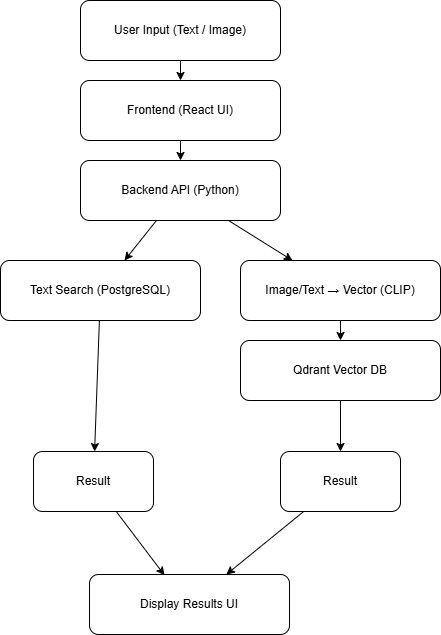

The diagram above was exported from draw.io. Its source (the exported page's mxGraphModel, read from the mxfile embedded in the PNG):
<mxGraphModel dx="1253" dy="704" grid="0" gridSize="10" guides="1" tooltips="1" connect="1" arrows="1" fold="1" page="1" pageScale="1" pageWidth="827" pageHeight="1169" math="0" shadow="0">
  <root>
    <mxCell id="0" />
    <mxCell id="1" parent="0" />
    <mxCell id="2" value="User Input (Text / Image)" style="rounded=1;whiteSpace=wrap;html=1;" parent="1" vertex="1">
      <mxGeometry x="100" y="20" width="200" height="60" as="geometry" />
    </mxCell>
    <mxCell id="3" value="Frontend (React UI)" style="rounded=1;whiteSpace=wrap;html=1;" parent="1" vertex="1">
      <mxGeometry x="100" y="100" width="200" height="60" as="geometry" />
    </mxCell>
    <mxCell id="4" value="Backend API (Python)" style="rounded=1;whiteSpace=wrap;html=1;" parent="1" vertex="1">
      <mxGeometry x="100" y="180" width="200" height="60" as="geometry" />
    </mxCell>
    <mxCell id="15" style="edgeStyle=none;html=1;" edge="1" parent="1" source="5" target="11">
      <mxGeometry relative="1" as="geometry" />
    </mxCell>
    <mxCell id="5" value="Text Search (PostgreSQL)" style="rounded=1;whiteSpace=wrap;html=1;" parent="1" vertex="1">
      <mxGeometry x="20" y="280" width="200" height="60" as="geometry" />
    </mxCell>
    <mxCell id="6" value="Image/Text → Vector (CLIP)" style="rounded=1;whiteSpace=wrap;html=1;" parent="1" vertex="1">
      <mxGeometry x="260" y="280" width="200" height="60" as="geometry" />
    </mxCell>
    <mxCell id="7" value="Qdrant Vector DB" style="rounded=1;whiteSpace=wrap;html=1;" parent="1" vertex="1">
      <mxGeometry x="260" y="360" width="200" height="60" as="geometry" />
    </mxCell>
    <mxCell id="9" value="Display Results UI" style="rounded=1;whiteSpace=wrap;html=1;" parent="1" vertex="1">
      <mxGeometry x="109" y="594" width="200" height="60" as="geometry" />
    </mxCell>
    <mxCell id="e1" parent="1" source="2" target="3" edge="1">
      <mxGeometry relative="1" as="geometry" />
    </mxCell>
    <mxCell id="e2" parent="1" source="3" target="4" edge="1">
      <mxGeometry relative="1" as="geometry" />
    </mxCell>
    <mxCell id="e3" parent="1" source="4" target="5" edge="1">
      <mxGeometry relative="1" as="geometry" />
    </mxCell>
    <mxCell id="e4" parent="1" source="4" target="6" edge="1">
      <mxGeometry relative="1" as="geometry" />
    </mxCell>
    <mxCell id="e5" parent="1" source="6" target="7" edge="1">
      <mxGeometry relative="1" as="geometry" />
    </mxCell>
    <mxCell id="e7" style="entryX=0.5;entryY=0;entryDx=0;entryDy=0;" parent="1" source="7" target="10" edge="1">
      <mxGeometry relative="1" as="geometry">
        <mxPoint x="248.00000000000023" y="460" as="targetPoint" />
      </mxGeometry>
    </mxCell>
    <mxCell id="13" style="edgeStyle=none;html=1;" edge="1" parent="1" source="10" target="9">
      <mxGeometry relative="1" as="geometry" />
    </mxCell>
    <mxCell id="10" value="Result" style="rounded=1;whiteSpace=wrap;html=1;" vertex="1" parent="1">
      <mxGeometry x="300" y="471" width="120" height="60" as="geometry" />
    </mxCell>
    <mxCell id="11" value="Result" style="rounded=1;whiteSpace=wrap;html=1;" vertex="1" parent="1">
      <mxGeometry x="53" y="471" width="120" height="60" as="geometry" />
    </mxCell>
    <mxCell id="12" style="edgeStyle=none;html=1;entryX=0.375;entryY=0.012;entryDx=0;entryDy=0;entryPerimeter=0;" edge="1" parent="1" source="11" target="9">
      <mxGeometry relative="1" as="geometry" />
    </mxCell>
  </root>
</mxGraphModel>